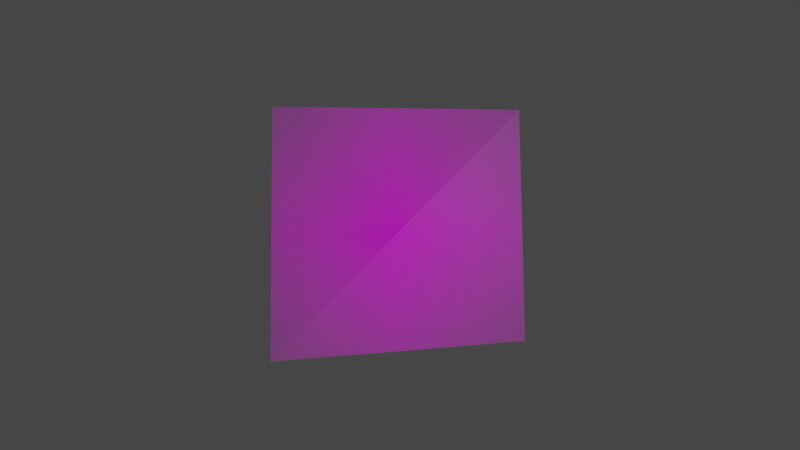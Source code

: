 # Source: crease_d1.blend  (saved by Blender 3.5.10; exported with 4.5.12 LTS)
import bpy
from mathutils import Matrix  # noqa: F401  (used for matrix-valued properties, if any)

bpy.ops.wm.read_factory_settings(use_empty=True)
scene = bpy.context.scene
scene.name = 'Scene'

# ---- collections
col_collection = bpy.data.collections.new('Collection'); scene.collection.children.link(col_collection)

# ---- images (referenced by path relative to the original .blend; pixels are not part of the script)
import os
ASSET_DIR = os.environ.get("B2B_ASSET_DIR", "")  # directory of the original .blend (textures are referenced by path, not embedded)
HERE = os.path.dirname(os.path.abspath(__file__))  # packed textures are extracted next to this script under _unpacked/

def load_image(name, relpath, width, height, colorspace="sRGB"):
    """Load a texture the original file referenced (path relative to the .blend, or extracted next to this script)."""
    p = next((c for c in (os.path.join(HERE, relpath), os.path.join(ASSET_DIR, relpath)) if relpath and os.path.exists(c)), "")
    if p:
        img = bpy.data.images.load(p, check_existing=True)
        img.name = name
    else:  # same state as the original file: an image datablock whose file is absent (Cycles renders it pink)
        img = bpy.data.images.new(name, width, height)
        img.source = "FILE"
        img.filepath = "//" + (relpath or name)
    img.colorspace_settings.name = colorspace
    return img
img_demo_png = load_image('demo.png', 'demo.png', 1024, 1024, 'sRGB')

# ---- materials (node trees are filled in below, after node groups)
mat_demo = bpy.data.materials.new('demo')
mat_demo.surface_render_method = 'BLENDED'
mat_demo.blend_method = 'BLEND'

# ---- material node trees
mat_demo.use_nodes = True; mat_demo.node_tree.nodes.clear()
_N = mat_demo.node_tree.nodes; _L = mat_demo.node_tree.links
n0 = _N.new('ShaderNodeOutputMaterial'); n0.name = 'Material Output'; n0.location = (300, 300)
n1 = _N.new('ShaderNodeTexImage'); n1.name = 'Image Texture'; n1.location = (-200, 300)
n1.image = img_demo_png
n1.extension = 'CLIP'
n2 = _N.new('ShaderNodeBsdfPrincipled'); n2.name = 'Principled BSDF'; n2.location = (0, 300)
n2.distribution = 'GGX'
n2.subsurface_method = 'RANDOM_WALK_SKIN'
n2.inputs[3].default_value = 1.45
n2.inputs[27].default_value = (0.0, 0.0, 0.0, 1.0)
n2.inputs[28].default_value = 1.0
_L.new(n1.outputs[0], n2.inputs[0])
_L.new(n1.outputs[1], n2.inputs[4])
_L.new(n2.outputs[0], n0.inputs[0])
n0.is_active_output = True

# ---- world
world_world = bpy.data.worlds.new('World'); scene.world = world_world
world_world.use_nodes = True; world_world.node_tree.nodes.clear()
_N = world_world.node_tree.nodes; _L = world_world.node_tree.links
n0 = _N.new('ShaderNodeOutputWorld'); n0.name = 'World Output'; n0.location = (300, 300)
n1 = _N.new('ShaderNodeBackground'); n1.name = 'Background'; n1.location = (10, 300)
n1.inputs[0].default_value = (0.05088, 0.05088, 0.05088, 1.0)
_L.new(n1.outputs[0], n0.inputs[0])
n0.is_active_output = True
world_world.color = (0.05088, 0.05088, 0.05088)
world_world.use_sun_shadow = False
world_world.sun_shadow_jitter_overblur = 0.0

# ---- cameras
cam_camera = bpy.data.cameras.new('Camera')
cam_camera.clip_end = 100.0
cam_camera.ortho_scale = 7.314

# ---- lights
light_light = bpy.data.lights.new('Light', 'POINT')
light_light.transmission_factor = 0.0
light_light.energy = 1000.0
light_light.shadow_soft_size = 0.05103
light_light.shadow_maximum_resolution = 0.006
light_light.use_absolute_resolution = True

# ---- meshes
me_demo = bpy.data.meshes.new('demo')
me_demo.from_pydata([(-0.5476, -0.5679, 0.08072), (0.5419, -0.5, 0.0), (-0.5419, 0.5, 0.0), (0.4846, 0.4808, 0.155)], [], [(0, 1, 3), (3, 2, 0)])
_uv = me_demo.uv_layers.new(name='UVMap')
_uv.uv.foreach_set('vector', [0.0, 0.0, 1.0, 0.0, 1.0, 1.0, 1.0, 1.0, 0.0, 1.0, 0.0, 0.0])
me_demo.materials.append(mat_demo)
me_demo.update()

# ---- objects
ob_light = bpy.data.objects.new('Light', light_light)
ob_camera = bpy.data.objects.new('Camera', cam_camera)
ob_demo_for_blender = bpy.data.objects.new('demo for blender', me_demo)

# ---- transforms, parenting, visibility, modifiers, constraints
ob_light.location = (4.076, 1.005, 5.904)
ob_light.rotation_euler = (0.6503, 0.05522, 1.866)
ob_light.lock_rotations_4d = False
ob_light.empty_display_type = 'ARROWS'
ob_light.color = (0.0, 0.0, 0.0, 0.0)
ob_light.lineart.crease_threshold = 0.0
ob_camera.location = (0.0, 0.0, 4.748)
ob_camera.lock_rotations_4d = False
ob_camera.empty_display_type = 'ARROWS'
ob_camera.color = (0.0, 0.0, 0.0, 0.0)
ob_camera.display_type = 'WIRE'
ob_camera.lineart.crease_threshold = 0.0
ob_demo_for_blender.location = (0.0, 0.0, 0.0)
ob_demo_for_blender.rotation_euler = (0.0, 0.08901, 0.0)

# ---- collection membership
col_collection.objects.link(ob_light)
col_collection.objects.link(ob_camera)
col_collection.objects.link(ob_demo_for_blender)

# ---- scene / render settings (as saved in the file)
scene.camera = ob_camera
scene.frame_start = 1; scene.frame_end = 250; scene.frame_set(1)
scene.render.engine = 'BLENDER_EEVEE_NEXT'
scene.cycles.sampling_pattern = 'TABULATED_SOBOL'
scene.view_settings.view_transform = 'Filmic'
bpy.context.view_layer.update()
